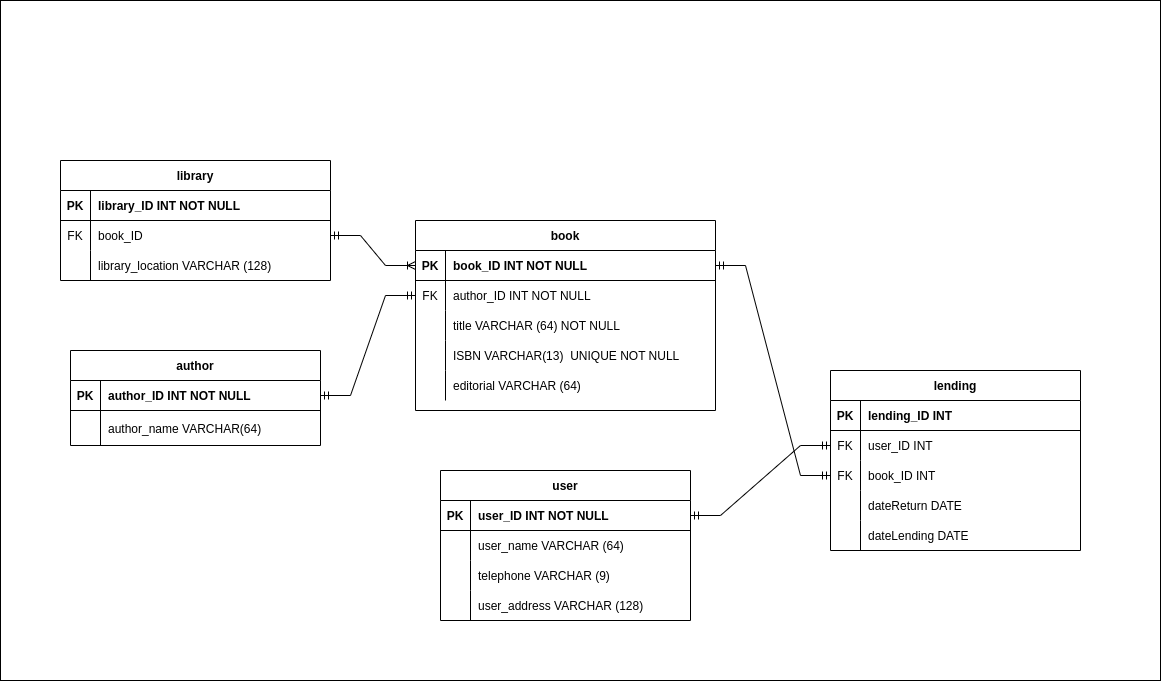

The diagram above was exported from draw.io. Its source (the exported page's mxGraphModel, read from the mxfile embedded in the PNG):
<mxGraphModel dx="1194" dy="1695" grid="1" gridSize="10" guides="1" tooltips="1" connect="1" arrows="1" fold="1" page="1" pageScale="1" pageWidth="850" pageHeight="1100" math="0" shadow="0" extFonts="Permanent Marker^https://fonts.googleapis.com/css?family=Permanent+Marker">
  <root>
    <mxCell id="0" />
    <mxCell id="1" parent="0" />
    <mxCell id="5vvs5_Fg_EWFTHCd7JkZ-168" value="" style="rounded=0;whiteSpace=wrap;html=1;" parent="1" vertex="1">
      <mxGeometry x="220" y="-50" width="1160" height="680" as="geometry" />
    </mxCell>
    <mxCell id="C-vyLk0tnHw3VtMMgP7b-23" value="book" style="shape=table;startSize=30;container=1;collapsible=1;childLayout=tableLayout;fixedRows=1;rowLines=0;fontStyle=1;align=center;resizeLast=1;" parent="1" vertex="1">
      <mxGeometry x="635" y="170" width="300" height="190" as="geometry" />
    </mxCell>
    <mxCell id="C-vyLk0tnHw3VtMMgP7b-24" value="" style="shape=partialRectangle;collapsible=0;dropTarget=0;pointerEvents=0;fillColor=none;points=[[0,0.5],[1,0.5]];portConstraint=eastwest;top=0;left=0;right=0;bottom=1;" parent="C-vyLk0tnHw3VtMMgP7b-23" vertex="1">
      <mxGeometry y="30" width="300" height="30" as="geometry" />
    </mxCell>
    <mxCell id="C-vyLk0tnHw3VtMMgP7b-25" value="PK" style="shape=partialRectangle;overflow=hidden;connectable=0;fillColor=none;top=0;left=0;bottom=0;right=0;fontStyle=1;" parent="C-vyLk0tnHw3VtMMgP7b-24" vertex="1">
      <mxGeometry width="30" height="30" as="geometry">
        <mxRectangle width="30" height="30" as="alternateBounds" />
      </mxGeometry>
    </mxCell>
    <mxCell id="C-vyLk0tnHw3VtMMgP7b-26" value="book_ID INT NOT NULL" style="shape=partialRectangle;overflow=hidden;connectable=0;fillColor=none;top=0;left=0;bottom=0;right=0;align=left;spacingLeft=6;fontStyle=1;" parent="C-vyLk0tnHw3VtMMgP7b-24" vertex="1">
      <mxGeometry x="30" width="270" height="30" as="geometry">
        <mxRectangle width="270" height="30" as="alternateBounds" />
      </mxGeometry>
    </mxCell>
    <mxCell id="5vvs5_Fg_EWFTHCd7JkZ-66" value="" style="shape=partialRectangle;collapsible=0;dropTarget=0;pointerEvents=0;fillColor=none;points=[[0,0.5],[1,0.5]];portConstraint=eastwest;top=0;left=0;right=0;bottom=0;" parent="C-vyLk0tnHw3VtMMgP7b-23" vertex="1">
      <mxGeometry y="60" width="300" height="30" as="geometry" />
    </mxCell>
    <mxCell id="5vvs5_Fg_EWFTHCd7JkZ-67" value="FK" style="shape=partialRectangle;overflow=hidden;connectable=0;fillColor=none;top=0;left=0;bottom=0;right=0;" parent="5vvs5_Fg_EWFTHCd7JkZ-66" vertex="1">
      <mxGeometry width="30" height="30" as="geometry">
        <mxRectangle width="30" height="30" as="alternateBounds" />
      </mxGeometry>
    </mxCell>
    <mxCell id="5vvs5_Fg_EWFTHCd7JkZ-68" value="author_ID INT NOT NULL" style="shape=partialRectangle;overflow=hidden;connectable=0;fillColor=none;top=0;left=0;bottom=0;right=0;align=left;spacingLeft=6;" parent="5vvs5_Fg_EWFTHCd7JkZ-66" vertex="1">
      <mxGeometry x="30" width="270" height="30" as="geometry">
        <mxRectangle width="270" height="30" as="alternateBounds" />
      </mxGeometry>
    </mxCell>
    <mxCell id="C-vyLk0tnHw3VtMMgP7b-27" value="" style="shape=partialRectangle;collapsible=0;dropTarget=0;pointerEvents=0;fillColor=none;points=[[0,0.5],[1,0.5]];portConstraint=eastwest;top=0;left=0;right=0;bottom=0;" parent="C-vyLk0tnHw3VtMMgP7b-23" vertex="1">
      <mxGeometry y="90" width="300" height="30" as="geometry" />
    </mxCell>
    <mxCell id="C-vyLk0tnHw3VtMMgP7b-28" value="" style="shape=partialRectangle;overflow=hidden;connectable=0;fillColor=none;top=0;left=0;bottom=0;right=0;" parent="C-vyLk0tnHw3VtMMgP7b-27" vertex="1">
      <mxGeometry width="30" height="30" as="geometry">
        <mxRectangle width="30" height="30" as="alternateBounds" />
      </mxGeometry>
    </mxCell>
    <mxCell id="C-vyLk0tnHw3VtMMgP7b-29" value="title VARCHAR (64) NOT NULL" style="shape=partialRectangle;overflow=hidden;connectable=0;fillColor=none;top=0;left=0;bottom=0;right=0;align=left;spacingLeft=6;" parent="C-vyLk0tnHw3VtMMgP7b-27" vertex="1">
      <mxGeometry x="30" width="270" height="30" as="geometry">
        <mxRectangle width="270" height="30" as="alternateBounds" />
      </mxGeometry>
    </mxCell>
    <mxCell id="5vvs5_Fg_EWFTHCd7JkZ-9" value="" style="shape=partialRectangle;collapsible=0;dropTarget=0;pointerEvents=0;fillColor=none;points=[[0,0.5],[1,0.5]];portConstraint=eastwest;top=0;left=0;right=0;bottom=0;" parent="C-vyLk0tnHw3VtMMgP7b-23" vertex="1">
      <mxGeometry y="120" width="300" height="30" as="geometry" />
    </mxCell>
    <mxCell id="5vvs5_Fg_EWFTHCd7JkZ-10" value="" style="shape=partialRectangle;overflow=hidden;connectable=0;fillColor=none;top=0;left=0;bottom=0;right=0;" parent="5vvs5_Fg_EWFTHCd7JkZ-9" vertex="1">
      <mxGeometry width="30" height="30" as="geometry">
        <mxRectangle width="30" height="30" as="alternateBounds" />
      </mxGeometry>
    </mxCell>
    <mxCell id="5vvs5_Fg_EWFTHCd7JkZ-11" value="ISBN VARCHAR(13)  UNIQUE NOT NULL" style="shape=partialRectangle;overflow=hidden;connectable=0;fillColor=none;top=0;left=0;bottom=0;right=0;align=left;spacingLeft=6;" parent="5vvs5_Fg_EWFTHCd7JkZ-9" vertex="1">
      <mxGeometry x="30" width="270" height="30" as="geometry">
        <mxRectangle width="270" height="30" as="alternateBounds" />
      </mxGeometry>
    </mxCell>
    <mxCell id="5vvs5_Fg_EWFTHCd7JkZ-12" value="" style="shape=partialRectangle;collapsible=0;dropTarget=0;pointerEvents=0;fillColor=none;points=[[0,0.5],[1,0.5]];portConstraint=eastwest;top=0;left=0;right=0;bottom=0;" parent="C-vyLk0tnHw3VtMMgP7b-23" vertex="1">
      <mxGeometry y="150" width="300" height="30" as="geometry" />
    </mxCell>
    <mxCell id="5vvs5_Fg_EWFTHCd7JkZ-13" value="" style="shape=partialRectangle;overflow=hidden;connectable=0;fillColor=none;top=0;left=0;bottom=0;right=0;" parent="5vvs5_Fg_EWFTHCd7JkZ-12" vertex="1">
      <mxGeometry width="30" height="30" as="geometry">
        <mxRectangle width="30" height="30" as="alternateBounds" />
      </mxGeometry>
    </mxCell>
    <mxCell id="5vvs5_Fg_EWFTHCd7JkZ-14" value="editorial VARCHAR (64) " style="shape=partialRectangle;overflow=hidden;connectable=0;fillColor=none;top=0;left=0;bottom=0;right=0;align=left;spacingLeft=6;" parent="5vvs5_Fg_EWFTHCd7JkZ-12" vertex="1">
      <mxGeometry x="30" width="270" height="30" as="geometry">
        <mxRectangle width="270" height="30" as="alternateBounds" />
      </mxGeometry>
    </mxCell>
    <mxCell id="5vvs5_Fg_EWFTHCd7JkZ-28" value="author" style="shape=table;startSize=30;container=1;collapsible=1;childLayout=tableLayout;fixedRows=1;rowLines=0;fontStyle=1;align=center;resizeLast=1;" parent="1" vertex="1">
      <mxGeometry x="290" y="300" width="250" height="95" as="geometry" />
    </mxCell>
    <mxCell id="5vvs5_Fg_EWFTHCd7JkZ-29" value="" style="shape=partialRectangle;collapsible=0;dropTarget=0;pointerEvents=0;fillColor=none;points=[[0,0.5],[1,0.5]];portConstraint=eastwest;top=0;left=0;right=0;bottom=1;" parent="5vvs5_Fg_EWFTHCd7JkZ-28" vertex="1">
      <mxGeometry y="30" width="250" height="30" as="geometry" />
    </mxCell>
    <mxCell id="5vvs5_Fg_EWFTHCd7JkZ-30" value="PK" style="shape=partialRectangle;overflow=hidden;connectable=0;fillColor=none;top=0;left=0;bottom=0;right=0;fontStyle=1;" parent="5vvs5_Fg_EWFTHCd7JkZ-29" vertex="1">
      <mxGeometry width="30" height="30" as="geometry">
        <mxRectangle width="30" height="30" as="alternateBounds" />
      </mxGeometry>
    </mxCell>
    <mxCell id="5vvs5_Fg_EWFTHCd7JkZ-31" value="author_ID INT NOT NULL" style="shape=partialRectangle;overflow=hidden;connectable=0;fillColor=none;top=0;left=0;bottom=0;right=0;align=left;spacingLeft=6;fontStyle=1;" parent="5vvs5_Fg_EWFTHCd7JkZ-29" vertex="1">
      <mxGeometry x="30" width="220" height="30" as="geometry">
        <mxRectangle width="220" height="30" as="alternateBounds" />
      </mxGeometry>
    </mxCell>
    <mxCell id="5vvs5_Fg_EWFTHCd7JkZ-32" value="" style="shape=partialRectangle;collapsible=0;dropTarget=0;pointerEvents=0;fillColor=none;points=[[0,0.5],[1,0.5]];portConstraint=eastwest;top=0;left=0;right=0;bottom=0;" parent="5vvs5_Fg_EWFTHCd7JkZ-28" vertex="1">
      <mxGeometry y="60" width="250" height="35" as="geometry" />
    </mxCell>
    <mxCell id="5vvs5_Fg_EWFTHCd7JkZ-33" value="" style="shape=partialRectangle;overflow=hidden;connectable=0;fillColor=none;top=0;left=0;bottom=0;right=0;" parent="5vvs5_Fg_EWFTHCd7JkZ-32" vertex="1">
      <mxGeometry width="30" height="35" as="geometry">
        <mxRectangle width="30" height="35" as="alternateBounds" />
      </mxGeometry>
    </mxCell>
    <mxCell id="5vvs5_Fg_EWFTHCd7JkZ-34" value="author_name VARCHAR(64)" style="shape=partialRectangle;overflow=hidden;connectable=0;fillColor=none;top=0;left=0;bottom=0;right=0;align=left;spacingLeft=6;" parent="5vvs5_Fg_EWFTHCd7JkZ-32" vertex="1">
      <mxGeometry x="30" width="220" height="35" as="geometry">
        <mxRectangle width="220" height="35" as="alternateBounds" />
      </mxGeometry>
    </mxCell>
    <mxCell id="5vvs5_Fg_EWFTHCd7JkZ-74" value="user" style="shape=table;startSize=30;container=1;collapsible=1;childLayout=tableLayout;fixedRows=1;rowLines=0;fontStyle=1;align=center;resizeLast=1;" parent="1" vertex="1">
      <mxGeometry x="660" y="420" width="250" height="150" as="geometry" />
    </mxCell>
    <mxCell id="5vvs5_Fg_EWFTHCd7JkZ-75" value="" style="shape=partialRectangle;collapsible=0;dropTarget=0;pointerEvents=0;fillColor=none;points=[[0,0.5],[1,0.5]];portConstraint=eastwest;top=0;left=0;right=0;bottom=1;" parent="5vvs5_Fg_EWFTHCd7JkZ-74" vertex="1">
      <mxGeometry y="30" width="250" height="30" as="geometry" />
    </mxCell>
    <mxCell id="5vvs5_Fg_EWFTHCd7JkZ-76" value="PK" style="shape=partialRectangle;overflow=hidden;connectable=0;fillColor=none;top=0;left=0;bottom=0;right=0;fontStyle=1;" parent="5vvs5_Fg_EWFTHCd7JkZ-75" vertex="1">
      <mxGeometry width="30" height="30" as="geometry">
        <mxRectangle width="30" height="30" as="alternateBounds" />
      </mxGeometry>
    </mxCell>
    <mxCell id="5vvs5_Fg_EWFTHCd7JkZ-77" value="user_ID INT NOT NULL" style="shape=partialRectangle;overflow=hidden;connectable=0;fillColor=none;top=0;left=0;bottom=0;right=0;align=left;spacingLeft=6;fontStyle=1;" parent="5vvs5_Fg_EWFTHCd7JkZ-75" vertex="1">
      <mxGeometry x="30" width="220" height="30" as="geometry">
        <mxRectangle width="220" height="30" as="alternateBounds" />
      </mxGeometry>
    </mxCell>
    <mxCell id="5vvs5_Fg_EWFTHCd7JkZ-78" value="" style="shape=partialRectangle;collapsible=0;dropTarget=0;pointerEvents=0;fillColor=none;points=[[0,0.5],[1,0.5]];portConstraint=eastwest;top=0;left=0;right=0;bottom=0;" parent="5vvs5_Fg_EWFTHCd7JkZ-74" vertex="1">
      <mxGeometry y="60" width="250" height="30" as="geometry" />
    </mxCell>
    <mxCell id="5vvs5_Fg_EWFTHCd7JkZ-79" value="" style="shape=partialRectangle;overflow=hidden;connectable=0;fillColor=none;top=0;left=0;bottom=0;right=0;" parent="5vvs5_Fg_EWFTHCd7JkZ-78" vertex="1">
      <mxGeometry width="30" height="30" as="geometry">
        <mxRectangle width="30" height="30" as="alternateBounds" />
      </mxGeometry>
    </mxCell>
    <mxCell id="5vvs5_Fg_EWFTHCd7JkZ-80" value="user_name VARCHAR (64)" style="shape=partialRectangle;overflow=hidden;connectable=0;fillColor=none;top=0;left=0;bottom=0;right=0;align=left;spacingLeft=6;" parent="5vvs5_Fg_EWFTHCd7JkZ-78" vertex="1">
      <mxGeometry x="30" width="220" height="30" as="geometry">
        <mxRectangle width="220" height="30" as="alternateBounds" />
      </mxGeometry>
    </mxCell>
    <mxCell id="5vvs5_Fg_EWFTHCd7JkZ-81" value="" style="shape=partialRectangle;collapsible=0;dropTarget=0;pointerEvents=0;fillColor=none;points=[[0,0.5],[1,0.5]];portConstraint=eastwest;top=0;left=0;right=0;bottom=0;" parent="5vvs5_Fg_EWFTHCd7JkZ-74" vertex="1">
      <mxGeometry y="90" width="250" height="30" as="geometry" />
    </mxCell>
    <mxCell id="5vvs5_Fg_EWFTHCd7JkZ-82" value="" style="shape=partialRectangle;overflow=hidden;connectable=0;fillColor=none;top=0;left=0;bottom=0;right=0;" parent="5vvs5_Fg_EWFTHCd7JkZ-81" vertex="1">
      <mxGeometry width="30" height="30" as="geometry">
        <mxRectangle width="30" height="30" as="alternateBounds" />
      </mxGeometry>
    </mxCell>
    <mxCell id="5vvs5_Fg_EWFTHCd7JkZ-83" value="telephone VARCHAR (9)" style="shape=partialRectangle;overflow=hidden;connectable=0;fillColor=none;top=0;left=0;bottom=0;right=0;align=left;spacingLeft=6;" parent="5vvs5_Fg_EWFTHCd7JkZ-81" vertex="1">
      <mxGeometry x="30" width="220" height="30" as="geometry">
        <mxRectangle width="220" height="30" as="alternateBounds" />
      </mxGeometry>
    </mxCell>
    <mxCell id="5vvs5_Fg_EWFTHCd7JkZ-94" value="" style="shape=partialRectangle;collapsible=0;dropTarget=0;pointerEvents=0;fillColor=none;points=[[0,0.5],[1,0.5]];portConstraint=eastwest;top=0;left=0;right=0;bottom=0;" parent="5vvs5_Fg_EWFTHCd7JkZ-74" vertex="1">
      <mxGeometry y="120" width="250" height="30" as="geometry" />
    </mxCell>
    <mxCell id="5vvs5_Fg_EWFTHCd7JkZ-95" value="" style="shape=partialRectangle;overflow=hidden;connectable=0;fillColor=none;top=0;left=0;bottom=0;right=0;" parent="5vvs5_Fg_EWFTHCd7JkZ-94" vertex="1">
      <mxGeometry width="30" height="30" as="geometry">
        <mxRectangle width="30" height="30" as="alternateBounds" />
      </mxGeometry>
    </mxCell>
    <mxCell id="5vvs5_Fg_EWFTHCd7JkZ-96" value="user_address VARCHAR (128)" style="shape=partialRectangle;overflow=hidden;connectable=0;fillColor=none;top=0;left=0;bottom=0;right=0;align=left;spacingLeft=6;" parent="5vvs5_Fg_EWFTHCd7JkZ-94" vertex="1">
      <mxGeometry x="30" width="220" height="30" as="geometry">
        <mxRectangle width="220" height="30" as="alternateBounds" />
      </mxGeometry>
    </mxCell>
    <mxCell id="5vvs5_Fg_EWFTHCd7JkZ-122" value="" style="edgeStyle=entityRelationEdgeStyle;fontSize=12;html=1;endArrow=ERmandOne;startArrow=ERmandOne;rounded=0;entryX=0;entryY=0.5;entryDx=0;entryDy=0;exitX=1;exitY=0.5;exitDx=0;exitDy=0;" parent="1" source="5vvs5_Fg_EWFTHCd7JkZ-29" target="5vvs5_Fg_EWFTHCd7JkZ-66" edge="1">
      <mxGeometry width="100" height="100" relative="1" as="geometry">
        <mxPoint x="580" y="285" as="sourcePoint" />
        <mxPoint x="670" y="330" as="targetPoint" />
      </mxGeometry>
    </mxCell>
    <mxCell id="5vvs5_Fg_EWFTHCd7JkZ-145" value="lending" style="shape=table;startSize=30;container=1;collapsible=1;childLayout=tableLayout;fixedRows=1;rowLines=0;fontStyle=1;align=center;resizeLast=1;" parent="1" vertex="1">
      <mxGeometry x="1050" y="320" width="250" height="180" as="geometry" />
    </mxCell>
    <mxCell id="5vvs5_Fg_EWFTHCd7JkZ-161" value="" style="shape=partialRectangle;collapsible=0;dropTarget=0;pointerEvents=0;fillColor=none;points=[[0,0.5],[1,0.5]];portConstraint=eastwest;top=0;left=0;right=0;bottom=1;" parent="5vvs5_Fg_EWFTHCd7JkZ-145" vertex="1">
      <mxGeometry y="30" width="250" height="30" as="geometry" />
    </mxCell>
    <mxCell id="5vvs5_Fg_EWFTHCd7JkZ-162" value="PK" style="shape=partialRectangle;overflow=hidden;connectable=0;fillColor=none;top=0;left=0;bottom=0;right=0;fontStyle=1;" parent="5vvs5_Fg_EWFTHCd7JkZ-161" vertex="1">
      <mxGeometry width="30" height="30" as="geometry">
        <mxRectangle width="30" height="30" as="alternateBounds" />
      </mxGeometry>
    </mxCell>
    <mxCell id="5vvs5_Fg_EWFTHCd7JkZ-163" value="lending_ID INT" style="shape=partialRectangle;overflow=hidden;connectable=0;fillColor=none;top=0;left=0;bottom=0;right=0;align=left;spacingLeft=6;fontStyle=1;" parent="5vvs5_Fg_EWFTHCd7JkZ-161" vertex="1">
      <mxGeometry x="30" width="220" height="30" as="geometry">
        <mxRectangle width="220" height="30" as="alternateBounds" />
      </mxGeometry>
    </mxCell>
    <mxCell id="5vvs5_Fg_EWFTHCd7JkZ-169" value="" style="shape=partialRectangle;collapsible=0;dropTarget=0;pointerEvents=0;fillColor=none;points=[[0,0.5],[1,0.5]];portConstraint=eastwest;top=0;left=0;right=0;bottom=0;" parent="5vvs5_Fg_EWFTHCd7JkZ-145" vertex="1">
      <mxGeometry y="60" width="250" height="30" as="geometry" />
    </mxCell>
    <mxCell id="5vvs5_Fg_EWFTHCd7JkZ-170" value="FK" style="shape=partialRectangle;overflow=hidden;connectable=0;fillColor=none;top=0;left=0;bottom=0;right=0;" parent="5vvs5_Fg_EWFTHCd7JkZ-169" vertex="1">
      <mxGeometry width="30" height="30" as="geometry">
        <mxRectangle width="30" height="30" as="alternateBounds" />
      </mxGeometry>
    </mxCell>
    <mxCell id="5vvs5_Fg_EWFTHCd7JkZ-171" value="user_ID INT" style="shape=partialRectangle;overflow=hidden;connectable=0;fillColor=none;top=0;left=0;bottom=0;right=0;align=left;spacingLeft=6;" parent="5vvs5_Fg_EWFTHCd7JkZ-169" vertex="1">
      <mxGeometry x="30" width="220" height="30" as="geometry">
        <mxRectangle width="220" height="30" as="alternateBounds" />
      </mxGeometry>
    </mxCell>
    <mxCell id="5vvs5_Fg_EWFTHCd7JkZ-172" value="" style="shape=partialRectangle;collapsible=0;dropTarget=0;pointerEvents=0;fillColor=none;points=[[0,0.5],[1,0.5]];portConstraint=eastwest;top=0;left=0;right=0;bottom=0;" parent="5vvs5_Fg_EWFTHCd7JkZ-145" vertex="1">
      <mxGeometry y="90" width="250" height="30" as="geometry" />
    </mxCell>
    <mxCell id="5vvs5_Fg_EWFTHCd7JkZ-173" value="FK" style="shape=partialRectangle;overflow=hidden;connectable=0;fillColor=none;top=0;left=0;bottom=0;right=0;" parent="5vvs5_Fg_EWFTHCd7JkZ-172" vertex="1">
      <mxGeometry width="30" height="30" as="geometry">
        <mxRectangle width="30" height="30" as="alternateBounds" />
      </mxGeometry>
    </mxCell>
    <mxCell id="5vvs5_Fg_EWFTHCd7JkZ-174" value="book_ID INT" style="shape=partialRectangle;overflow=hidden;connectable=0;fillColor=none;top=0;left=0;bottom=0;right=0;align=left;spacingLeft=6;" parent="5vvs5_Fg_EWFTHCd7JkZ-172" vertex="1">
      <mxGeometry x="30" width="220" height="30" as="geometry">
        <mxRectangle width="220" height="30" as="alternateBounds" />
      </mxGeometry>
    </mxCell>
    <mxCell id="5vvs5_Fg_EWFTHCd7JkZ-149" value="" style="shape=partialRectangle;collapsible=0;dropTarget=0;pointerEvents=0;fillColor=none;points=[[0,0.5],[1,0.5]];portConstraint=eastwest;top=0;left=0;right=0;bottom=0;" parent="5vvs5_Fg_EWFTHCd7JkZ-145" vertex="1">
      <mxGeometry y="120" width="250" height="30" as="geometry" />
    </mxCell>
    <mxCell id="5vvs5_Fg_EWFTHCd7JkZ-150" value="" style="shape=partialRectangle;overflow=hidden;connectable=0;fillColor=none;top=0;left=0;bottom=0;right=0;" parent="5vvs5_Fg_EWFTHCd7JkZ-149" vertex="1">
      <mxGeometry width="30" height="30" as="geometry">
        <mxRectangle width="30" height="30" as="alternateBounds" />
      </mxGeometry>
    </mxCell>
    <mxCell id="5vvs5_Fg_EWFTHCd7JkZ-151" value="dateReturn DATE" style="shape=partialRectangle;overflow=hidden;connectable=0;fillColor=none;top=0;left=0;bottom=0;right=0;align=left;spacingLeft=6;" parent="5vvs5_Fg_EWFTHCd7JkZ-149" vertex="1">
      <mxGeometry x="30" width="220" height="30" as="geometry">
        <mxRectangle width="220" height="30" as="alternateBounds" />
      </mxGeometry>
    </mxCell>
    <mxCell id="5vvs5_Fg_EWFTHCd7JkZ-152" value="" style="shape=partialRectangle;collapsible=0;dropTarget=0;pointerEvents=0;fillColor=none;points=[[0,0.5],[1,0.5]];portConstraint=eastwest;top=0;left=0;right=0;bottom=0;" parent="5vvs5_Fg_EWFTHCd7JkZ-145" vertex="1">
      <mxGeometry y="150" width="250" height="30" as="geometry" />
    </mxCell>
    <mxCell id="5vvs5_Fg_EWFTHCd7JkZ-153" value="" style="shape=partialRectangle;overflow=hidden;connectable=0;fillColor=none;top=0;left=0;bottom=0;right=0;" parent="5vvs5_Fg_EWFTHCd7JkZ-152" vertex="1">
      <mxGeometry width="30" height="30" as="geometry">
        <mxRectangle width="30" height="30" as="alternateBounds" />
      </mxGeometry>
    </mxCell>
    <mxCell id="5vvs5_Fg_EWFTHCd7JkZ-154" value="dateLending DATE" style="shape=partialRectangle;overflow=hidden;connectable=0;fillColor=none;top=0;left=0;bottom=0;right=0;align=left;spacingLeft=6;" parent="5vvs5_Fg_EWFTHCd7JkZ-152" vertex="1">
      <mxGeometry x="30" width="220" height="30" as="geometry">
        <mxRectangle width="220" height="30" as="alternateBounds" />
      </mxGeometry>
    </mxCell>
    <mxCell id="5vvs5_Fg_EWFTHCd7JkZ-164" value="" style="edgeStyle=entityRelationEdgeStyle;fontSize=12;html=1;endArrow=ERmandOne;startArrow=ERmandOne;rounded=0;exitX=1;exitY=0.5;exitDx=0;exitDy=0;entryX=0;entryY=0.5;entryDx=0;entryDy=0;" parent="1" source="5vvs5_Fg_EWFTHCd7JkZ-75" target="5vvs5_Fg_EWFTHCd7JkZ-169" edge="1">
      <mxGeometry width="100" height="100" relative="1" as="geometry">
        <mxPoint x="590" y="410" as="sourcePoint" />
        <mxPoint x="1010" y="385" as="targetPoint" />
      </mxGeometry>
    </mxCell>
    <mxCell id="5vvs5_Fg_EWFTHCd7JkZ-177" value="library" style="shape=table;startSize=30;container=1;collapsible=1;childLayout=tableLayout;fixedRows=1;rowLines=0;fontStyle=1;align=center;resizeLast=1;" parent="1" vertex="1">
      <mxGeometry x="280" y="110" width="270" height="120" as="geometry" />
    </mxCell>
    <mxCell id="5vvs5_Fg_EWFTHCd7JkZ-178" value="" style="shape=partialRectangle;collapsible=0;dropTarget=0;pointerEvents=0;fillColor=none;points=[[0,0.5],[1,0.5]];portConstraint=eastwest;top=0;left=0;right=0;bottom=1;" parent="5vvs5_Fg_EWFTHCd7JkZ-177" vertex="1">
      <mxGeometry y="30" width="270" height="30" as="geometry" />
    </mxCell>
    <mxCell id="5vvs5_Fg_EWFTHCd7JkZ-179" value="PK" style="shape=partialRectangle;overflow=hidden;connectable=0;fillColor=none;top=0;left=0;bottom=0;right=0;fontStyle=1;" parent="5vvs5_Fg_EWFTHCd7JkZ-178" vertex="1">
      <mxGeometry width="30" height="30" as="geometry">
        <mxRectangle width="30" height="30" as="alternateBounds" />
      </mxGeometry>
    </mxCell>
    <mxCell id="5vvs5_Fg_EWFTHCd7JkZ-180" value="library_ID INT NOT NULL" style="shape=partialRectangle;overflow=hidden;connectable=0;fillColor=none;top=0;left=0;bottom=0;right=0;align=left;spacingLeft=6;fontStyle=1;" parent="5vvs5_Fg_EWFTHCd7JkZ-178" vertex="1">
      <mxGeometry x="30" width="240" height="30" as="geometry">
        <mxRectangle width="240" height="30" as="alternateBounds" />
      </mxGeometry>
    </mxCell>
    <mxCell id="5vvs5_Fg_EWFTHCd7JkZ-181" value="" style="shape=partialRectangle;collapsible=0;dropTarget=0;pointerEvents=0;fillColor=none;points=[[0,0.5],[1,0.5]];portConstraint=eastwest;top=0;left=0;right=0;bottom=0;" parent="5vvs5_Fg_EWFTHCd7JkZ-177" vertex="1">
      <mxGeometry y="60" width="270" height="30" as="geometry" />
    </mxCell>
    <mxCell id="5vvs5_Fg_EWFTHCd7JkZ-182" value="FK" style="shape=partialRectangle;overflow=hidden;connectable=0;fillColor=none;top=0;left=0;bottom=0;right=0;" parent="5vvs5_Fg_EWFTHCd7JkZ-181" vertex="1">
      <mxGeometry width="30" height="30" as="geometry">
        <mxRectangle width="30" height="30" as="alternateBounds" />
      </mxGeometry>
    </mxCell>
    <mxCell id="5vvs5_Fg_EWFTHCd7JkZ-183" value="book_ID" style="shape=partialRectangle;overflow=hidden;connectable=0;fillColor=none;top=0;left=0;bottom=0;right=0;align=left;spacingLeft=6;" parent="5vvs5_Fg_EWFTHCd7JkZ-181" vertex="1">
      <mxGeometry x="30" width="240" height="30" as="geometry">
        <mxRectangle width="240" height="30" as="alternateBounds" />
      </mxGeometry>
    </mxCell>
    <mxCell id="5vvs5_Fg_EWFTHCd7JkZ-184" value="" style="shape=partialRectangle;collapsible=0;dropTarget=0;pointerEvents=0;fillColor=none;points=[[0,0.5],[1,0.5]];portConstraint=eastwest;top=0;left=0;right=0;bottom=0;" parent="5vvs5_Fg_EWFTHCd7JkZ-177" vertex="1">
      <mxGeometry y="90" width="270" height="30" as="geometry" />
    </mxCell>
    <mxCell id="5vvs5_Fg_EWFTHCd7JkZ-185" value="" style="shape=partialRectangle;overflow=hidden;connectable=0;fillColor=none;top=0;left=0;bottom=0;right=0;" parent="5vvs5_Fg_EWFTHCd7JkZ-184" vertex="1">
      <mxGeometry width="30" height="30" as="geometry">
        <mxRectangle width="30" height="30" as="alternateBounds" />
      </mxGeometry>
    </mxCell>
    <mxCell id="5vvs5_Fg_EWFTHCd7JkZ-186" value="library_location VARCHAR (128)" style="shape=partialRectangle;overflow=hidden;connectable=0;fillColor=none;top=0;left=0;bottom=0;right=0;align=left;spacingLeft=6;" parent="5vvs5_Fg_EWFTHCd7JkZ-184" vertex="1">
      <mxGeometry x="30" width="240" height="30" as="geometry">
        <mxRectangle width="240" height="30" as="alternateBounds" />
      </mxGeometry>
    </mxCell>
    <mxCell id="e6DsC6QE5RXnx13ZOgL2-2" value="" style="edgeStyle=entityRelationEdgeStyle;fontSize=12;html=1;endArrow=ERmandOne;startArrow=ERmandOne;rounded=0;exitX=1;exitY=0.5;exitDx=0;exitDy=0;entryX=0;entryY=0.5;entryDx=0;entryDy=0;" parent="1" source="C-vyLk0tnHw3VtMMgP7b-24" target="5vvs5_Fg_EWFTHCd7JkZ-172" edge="1">
      <mxGeometry width="100" height="100" relative="1" as="geometry">
        <mxPoint x="740" y="465" as="sourcePoint" />
        <mxPoint x="980" y="395" as="targetPoint" />
      </mxGeometry>
    </mxCell>
    <mxCell id="e6DsC6QE5RXnx13ZOgL2-4" value="" style="edgeStyle=entityRelationEdgeStyle;fontSize=12;html=1;endArrow=ERoneToMany;startArrow=ERmandOne;rounded=0;exitX=1;exitY=0.5;exitDx=0;exitDy=0;entryX=0;entryY=0.5;entryDx=0;entryDy=0;" parent="1" source="5vvs5_Fg_EWFTHCd7JkZ-181" target="C-vyLk0tnHw3VtMMgP7b-24" edge="1">
      <mxGeometry width="100" height="100" relative="1" as="geometry">
        <mxPoint x="730" y="390" as="sourcePoint" />
        <mxPoint x="830" y="290" as="targetPoint" />
      </mxGeometry>
    </mxCell>
  </root>
</mxGraphModel>